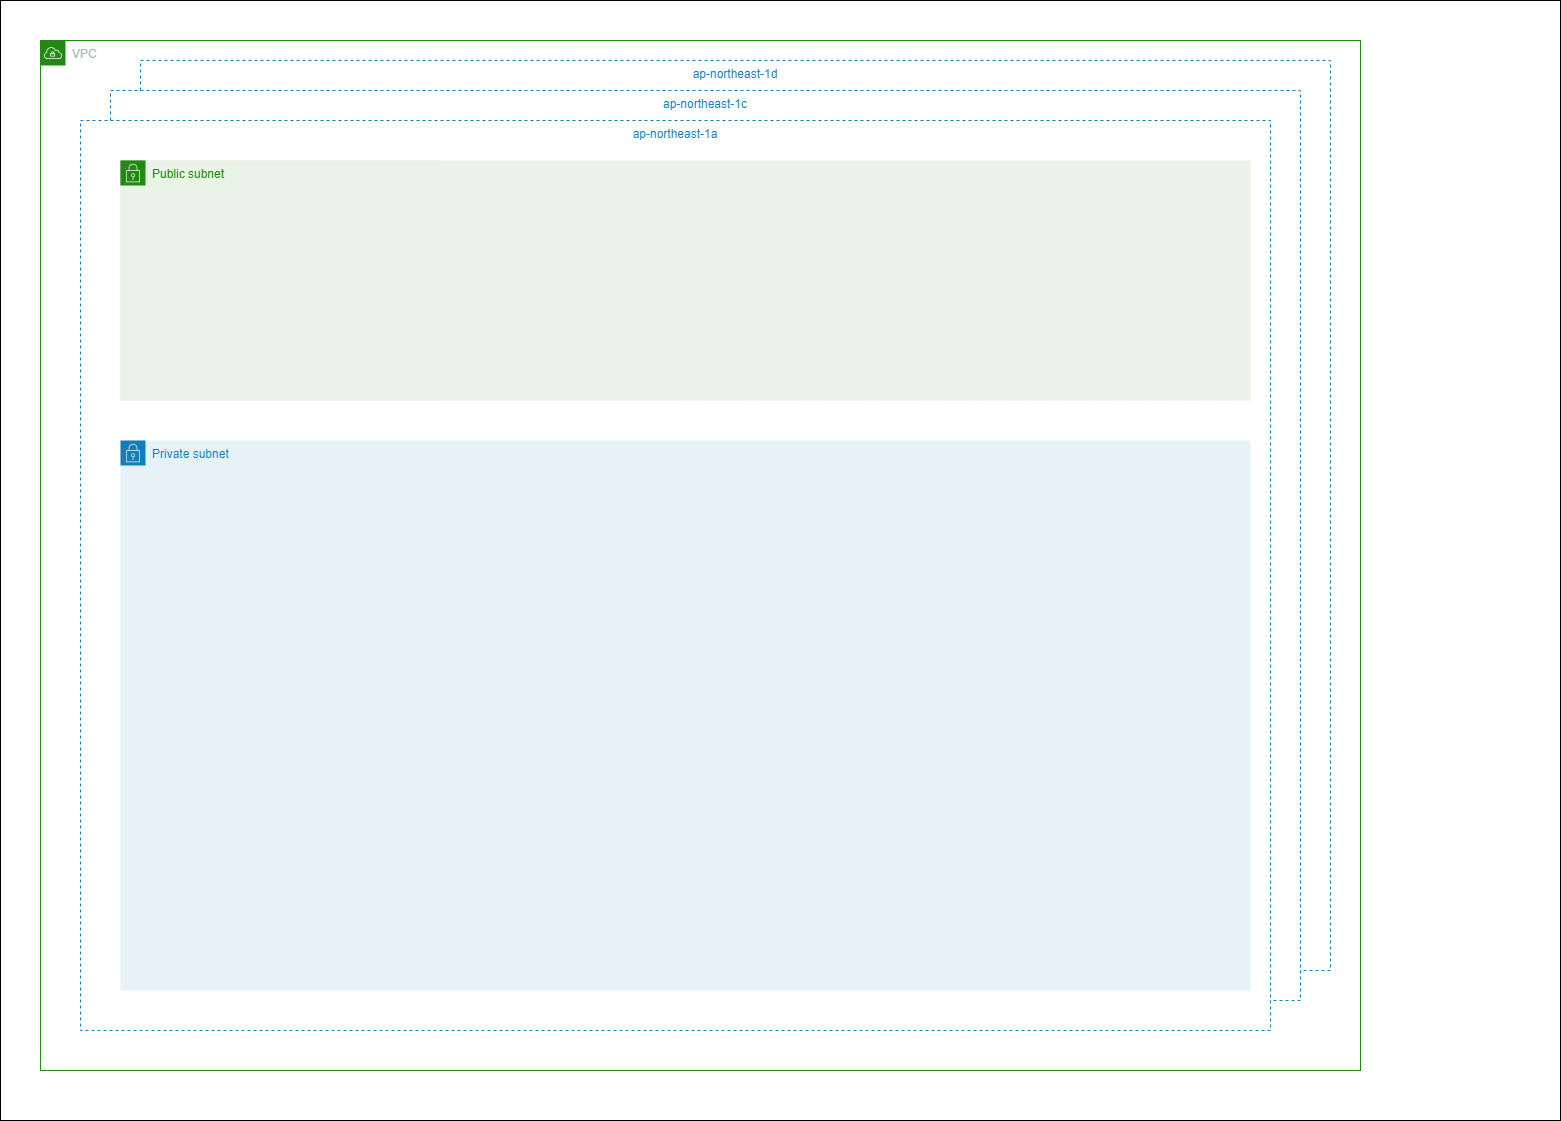

The diagram above was exported from draw.io. Its source (the exported page's mxGraphModel, read from the mxfile embedded in the PNG):
<mxGraphModel dx="1269" dy="-21" grid="1" gridSize="10" guides="1" tooltips="1" connect="1" arrows="1" fold="1" page="1" pageScale="1" pageWidth="827" pageHeight="1169" math="0" shadow="0">
  <root>
    <mxCell id="0" />
    <mxCell id="1" parent="0" />
    <mxCell id="49" value="" style="rounded=0;whiteSpace=wrap;html=1;" parent="1" vertex="1">
      <mxGeometry x="80" y="1200" width="1560" height="1120" as="geometry" />
    </mxCell>
    <UserObject label="VPC" id="3">
      <mxCell style="points=[[0,0],[0.25,0],[0.5,0],[0.75,0],[1,0],[1,0.25],[1,0.5],[1,0.75],[1,1],[0.75,1],[0.5,1],[0.25,1],[0,1],[0,0.75],[0,0.5],[0,0.25]];outlineConnect=0;gradientColor=none;html=1;whiteSpace=wrap;fontSize=12;fontStyle=0;container=0;pointerEvents=0;collapsible=0;recursiveResize=0;shape=mxgraph.aws4.group;grIcon=mxgraph.aws4.group_vpc;strokeColor=#248814;fillColor=none;verticalAlign=top;align=left;spacingLeft=30;fontColor=#AAB7B8;dashed=0;" parent="1" vertex="1">
        <mxGeometry x="120" y="1240" width="1320" height="1030" as="geometry" />
      </mxCell>
    </UserObject>
    <mxCell id="18" value="ap-northeast-1d" style="fillColor=#FFFFFF;strokeColor=#147EBA;dashed=1;verticalAlign=top;fontStyle=0;fontColor=#147EBA;container=0;" parent="1" vertex="1">
      <mxGeometry x="220" y="1260" width="1190" height="910" as="geometry" />
    </mxCell>
    <mxCell id="17" value="ap-northeast-1c" style="fillColor=#FFFFFF;strokeColor=#147EBA;dashed=1;verticalAlign=top;fontStyle=0;fontColor=#147EBA;container=0;" parent="1" vertex="1">
      <mxGeometry x="190" y="1290" width="1190" height="910" as="geometry" />
    </mxCell>
    <mxCell id="13" value="ap-northeast-1a" style="fillColor=#FFFFFF;strokeColor=#147EBA;dashed=1;verticalAlign=top;fontStyle=0;fontColor=#147EBA;container=0;" parent="1" vertex="1">
      <mxGeometry x="160" y="1320" width="1190" height="910" as="geometry" />
    </mxCell>
    <mxCell id="15" value="Public subnet" style="points=[[0,0],[0.25,0],[0.5,0],[0.75,0],[1,0],[1,0.25],[1,0.5],[1,0.75],[1,1],[0.75,1],[0.5,1],[0.25,1],[0,1],[0,0.75],[0,0.5],[0,0.25]];outlineConnect=0;gradientColor=none;html=1;whiteSpace=wrap;fontSize=12;fontStyle=0;container=0;pointerEvents=0;collapsible=0;recursiveResize=0;shape=mxgraph.aws4.group;grIcon=mxgraph.aws4.group_security_group;grStroke=0;strokeColor=#248814;fillColor=#E9F3E6;verticalAlign=top;align=left;spacingLeft=30;fontColor=#248814;dashed=0;" parent="1" vertex="1">
      <mxGeometry x="200" y="1360" width="320" height="240" as="geometry" />
    </mxCell>
    <mxCell id="16" value="Private subnet" style="points=[[0,0],[0.25,0],[0.5,0],[0.75,0],[1,0],[1,0.25],[1,0.5],[1,0.75],[1,1],[0.75,1],[0.5,1],[0.25,1],[0,1],[0,0.75],[0,0.5],[0,0.25]];outlineConnect=0;gradientColor=none;html=1;whiteSpace=wrap;fontSize=12;fontStyle=0;container=0;pointerEvents=0;collapsible=0;recursiveResize=0;shape=mxgraph.aws4.group;grIcon=mxgraph.aws4.group_security_group;grStroke=0;strokeColor=#147EBA;fillColor=#E6F2F8;verticalAlign=top;align=left;spacingLeft=30;fontColor=#147EBA;dashed=0;" parent="1" vertex="1">
      <mxGeometry x="200" y="1640" width="1130" height="550" as="geometry" />
    </mxCell>
    <mxCell id="19" value="Public subnet" style="points=[[0,0],[0.25,0],[0.5,0],[0.75,0],[1,0],[1,0.25],[1,0.5],[1,0.75],[1,1],[0.75,1],[0.5,1],[0.25,1],[0,1],[0,0.75],[0,0.5],[0,0.25]];outlineConnect=0;gradientColor=none;html=1;whiteSpace=wrap;fontSize=12;fontStyle=0;container=0;pointerEvents=0;collapsible=0;recursiveResize=0;shape=mxgraph.aws4.group;grIcon=mxgraph.aws4.group_security_group;grStroke=0;strokeColor=#248814;fillColor=#E9F3E6;verticalAlign=top;align=left;spacingLeft=30;fontColor=#248814;dashed=0;" parent="1" vertex="1">
      <mxGeometry x="200" y="1360" width="1130" height="240" as="geometry" />
    </mxCell>
  </root>
</mxGraphModel>